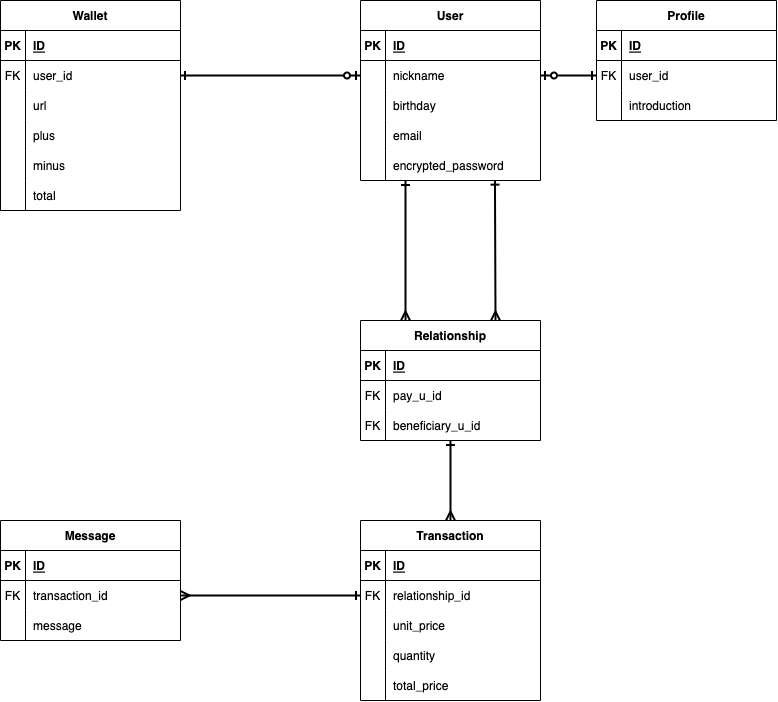

The diagram above was exported from draw.io. Its source (the exported page's mxGraphModel, read from the mxfile embedded in the PNG):
<mxGraphModel dx="572" dy="648" grid="1" gridSize="10" guides="1" tooltips="1" connect="1" arrows="1" fold="1" page="1" pageScale="1" pageWidth="1169" pageHeight="827" math="0" shadow="0">
  <root>
    <mxCell id="0" />
    <mxCell id="1" parent="0" />
    <mxCell id="146" style="edgeStyle=none;html=1;exitX=1;exitY=0.5;exitDx=0;exitDy=0;entryX=0;entryY=0.5;entryDx=0;entryDy=0;strokeWidth=2;endArrow=ERone;endFill=0;startArrow=ERzeroToOne;startFill=0;" parent="1" source="24" target="49" edge="1">
      <mxGeometry relative="1" as="geometry" />
    </mxCell>
    <mxCell id="174" style="edgeStyle=none;html=1;entryX=0.75;entryY=0;entryDx=0;entryDy=0;startArrow=ERone;startFill=0;endArrow=ERmany;endFill=0;strokeWidth=2;exitX=0.747;exitY=0.988;exitDx=0;exitDy=0;exitPerimeter=0;" edge="1" parent="1" source="33" target="157">
      <mxGeometry relative="1" as="geometry" />
    </mxCell>
    <mxCell id="175" style="edgeStyle=none;html=1;entryX=0.25;entryY=0;entryDx=0;entryDy=0;startArrow=ERone;startFill=0;endArrow=ERmany;endFill=0;strokeWidth=2;exitX=0.25;exitY=1;exitDx=0;exitDy=0;exitPerimeter=0;" edge="1" parent="1" source="33" target="157">
      <mxGeometry relative="1" as="geometry" />
    </mxCell>
    <mxCell id="20" value="User" style="shape=table;startSize=30;container=1;collapsible=1;childLayout=tableLayout;fixedRows=1;rowLines=0;fontStyle=1;align=center;resizeLast=1;" parent="1" vertex="1">
      <mxGeometry x="480" y="40" width="180" height="180" as="geometry" />
    </mxCell>
    <mxCell id="21" value="" style="shape=partialRectangle;collapsible=0;dropTarget=0;pointerEvents=0;fillColor=none;top=0;left=0;bottom=1;right=0;points=[[0,0.5],[1,0.5]];portConstraint=eastwest;" parent="20" vertex="1">
      <mxGeometry y="30" width="180" height="30" as="geometry" />
    </mxCell>
    <mxCell id="22" value="PK" style="shape=partialRectangle;connectable=0;fillColor=none;top=0;left=0;bottom=0;right=0;fontStyle=1;overflow=hidden;" parent="21" vertex="1">
      <mxGeometry width="25" height="30" as="geometry">
        <mxRectangle width="25" height="30" as="alternateBounds" />
      </mxGeometry>
    </mxCell>
    <mxCell id="23" value="ID" style="shape=partialRectangle;connectable=0;fillColor=none;top=0;left=0;bottom=0;right=0;align=left;spacingLeft=6;fontStyle=5;overflow=hidden;" parent="21" vertex="1">
      <mxGeometry x="25" width="155" height="30" as="geometry">
        <mxRectangle width="155" height="30" as="alternateBounds" />
      </mxGeometry>
    </mxCell>
    <mxCell id="24" value="" style="shape=partialRectangle;collapsible=0;dropTarget=0;pointerEvents=0;fillColor=none;top=0;left=0;bottom=0;right=0;points=[[0,0.5],[1,0.5]];portConstraint=eastwest;" parent="20" vertex="1">
      <mxGeometry y="60" width="180" height="30" as="geometry" />
    </mxCell>
    <mxCell id="25" value="" style="shape=partialRectangle;connectable=0;fillColor=none;top=0;left=0;bottom=0;right=0;editable=1;overflow=hidden;" parent="24" vertex="1">
      <mxGeometry width="25" height="30" as="geometry">
        <mxRectangle width="25" height="30" as="alternateBounds" />
      </mxGeometry>
    </mxCell>
    <mxCell id="26" value="nickname" style="shape=partialRectangle;connectable=0;fillColor=none;top=0;left=0;bottom=0;right=0;align=left;spacingLeft=6;overflow=hidden;" parent="24" vertex="1">
      <mxGeometry x="25" width="155" height="30" as="geometry">
        <mxRectangle width="155" height="30" as="alternateBounds" />
      </mxGeometry>
    </mxCell>
    <mxCell id="27" value="" style="shape=partialRectangle;collapsible=0;dropTarget=0;pointerEvents=0;fillColor=none;top=0;left=0;bottom=0;right=0;points=[[0,0.5],[1,0.5]];portConstraint=eastwest;" parent="20" vertex="1">
      <mxGeometry y="90" width="180" height="30" as="geometry" />
    </mxCell>
    <mxCell id="28" value="" style="shape=partialRectangle;connectable=0;fillColor=none;top=0;left=0;bottom=0;right=0;editable=1;overflow=hidden;" parent="27" vertex="1">
      <mxGeometry width="25" height="30" as="geometry">
        <mxRectangle width="25" height="30" as="alternateBounds" />
      </mxGeometry>
    </mxCell>
    <mxCell id="29" value="birthday" style="shape=partialRectangle;connectable=0;fillColor=none;top=0;left=0;bottom=0;right=0;align=left;spacingLeft=6;overflow=hidden;" parent="27" vertex="1">
      <mxGeometry x="25" width="155" height="30" as="geometry">
        <mxRectangle width="155" height="30" as="alternateBounds" />
      </mxGeometry>
    </mxCell>
    <mxCell id="30" value="" style="shape=partialRectangle;collapsible=0;dropTarget=0;pointerEvents=0;fillColor=none;top=0;left=0;bottom=0;right=0;points=[[0,0.5],[1,0.5]];portConstraint=eastwest;" parent="20" vertex="1">
      <mxGeometry y="120" width="180" height="30" as="geometry" />
    </mxCell>
    <mxCell id="31" value="" style="shape=partialRectangle;connectable=0;fillColor=none;top=0;left=0;bottom=0;right=0;editable=1;overflow=hidden;" parent="30" vertex="1">
      <mxGeometry width="25" height="30" as="geometry">
        <mxRectangle width="25" height="30" as="alternateBounds" />
      </mxGeometry>
    </mxCell>
    <mxCell id="32" value="email" style="shape=partialRectangle;connectable=0;fillColor=none;top=0;left=0;bottom=0;right=0;align=left;spacingLeft=6;overflow=hidden;" parent="30" vertex="1">
      <mxGeometry x="25" width="155" height="30" as="geometry">
        <mxRectangle width="155" height="30" as="alternateBounds" />
      </mxGeometry>
    </mxCell>
    <mxCell id="33" value="" style="shape=partialRectangle;collapsible=0;dropTarget=0;pointerEvents=0;fillColor=none;top=0;left=0;bottom=0;right=0;points=[[0,0.5],[1,0.5]];portConstraint=eastwest;" parent="20" vertex="1">
      <mxGeometry y="150" width="180" height="30" as="geometry" />
    </mxCell>
    <mxCell id="34" value="" style="shape=partialRectangle;connectable=0;fillColor=none;top=0;left=0;bottom=0;right=0;editable=1;overflow=hidden;" parent="33" vertex="1">
      <mxGeometry width="25" height="30" as="geometry">
        <mxRectangle width="25" height="30" as="alternateBounds" />
      </mxGeometry>
    </mxCell>
    <mxCell id="35" value="encrypted_password" style="shape=partialRectangle;connectable=0;fillColor=none;top=0;left=0;bottom=0;right=0;align=left;spacingLeft=6;overflow=hidden;" parent="33" vertex="1">
      <mxGeometry x="25" width="155" height="30" as="geometry">
        <mxRectangle width="155" height="30" as="alternateBounds" />
      </mxGeometry>
    </mxCell>
    <mxCell id="45" value="Profile" style="shape=table;startSize=30;container=1;collapsible=1;childLayout=tableLayout;fixedRows=1;rowLines=0;fontStyle=1;align=center;resizeLast=1;" parent="1" vertex="1">
      <mxGeometry x="716" y="40" width="180" height="120" as="geometry" />
    </mxCell>
    <mxCell id="46" value="" style="shape=partialRectangle;collapsible=0;dropTarget=0;pointerEvents=0;fillColor=none;top=0;left=0;bottom=1;right=0;points=[[0,0.5],[1,0.5]];portConstraint=eastwest;" parent="45" vertex="1">
      <mxGeometry y="30" width="180" height="30" as="geometry" />
    </mxCell>
    <mxCell id="47" value="PK" style="shape=partialRectangle;connectable=0;fillColor=none;top=0;left=0;bottom=0;right=0;fontStyle=1;overflow=hidden;" parent="46" vertex="1">
      <mxGeometry width="25" height="30" as="geometry">
        <mxRectangle width="25" height="30" as="alternateBounds" />
      </mxGeometry>
    </mxCell>
    <mxCell id="48" value="ID" style="shape=partialRectangle;connectable=0;fillColor=none;top=0;left=0;bottom=0;right=0;align=left;spacingLeft=6;fontStyle=5;overflow=hidden;" parent="46" vertex="1">
      <mxGeometry x="25" width="155" height="30" as="geometry">
        <mxRectangle width="155" height="30" as="alternateBounds" />
      </mxGeometry>
    </mxCell>
    <mxCell id="49" value="" style="shape=partialRectangle;collapsible=0;dropTarget=0;pointerEvents=0;fillColor=none;top=0;left=0;bottom=0;right=0;points=[[0,0.5],[1,0.5]];portConstraint=eastwest;" parent="45" vertex="1">
      <mxGeometry y="60" width="180" height="30" as="geometry" />
    </mxCell>
    <mxCell id="50" value="FK" style="shape=partialRectangle;connectable=0;fillColor=none;top=0;left=0;bottom=0;right=0;editable=1;overflow=hidden;" parent="49" vertex="1">
      <mxGeometry width="25" height="30" as="geometry">
        <mxRectangle width="25" height="30" as="alternateBounds" />
      </mxGeometry>
    </mxCell>
    <mxCell id="51" value="user_id" style="shape=partialRectangle;connectable=0;fillColor=none;top=0;left=0;bottom=0;right=0;align=left;spacingLeft=6;overflow=hidden;" parent="49" vertex="1">
      <mxGeometry x="25" width="155" height="30" as="geometry">
        <mxRectangle width="155" height="30" as="alternateBounds" />
      </mxGeometry>
    </mxCell>
    <mxCell id="52" value="" style="shape=partialRectangle;collapsible=0;dropTarget=0;pointerEvents=0;fillColor=none;top=0;left=0;bottom=0;right=0;points=[[0,0.5],[1,0.5]];portConstraint=eastwest;" parent="45" vertex="1">
      <mxGeometry y="90" width="180" height="30" as="geometry" />
    </mxCell>
    <mxCell id="53" value="" style="shape=partialRectangle;connectable=0;fillColor=none;top=0;left=0;bottom=0;right=0;editable=1;overflow=hidden;" parent="52" vertex="1">
      <mxGeometry width="25" height="30" as="geometry">
        <mxRectangle width="25" height="30" as="alternateBounds" />
      </mxGeometry>
    </mxCell>
    <mxCell id="54" value="introduction" style="shape=partialRectangle;connectable=0;fillColor=none;top=0;left=0;bottom=0;right=0;align=left;spacingLeft=6;overflow=hidden;" parent="52" vertex="1">
      <mxGeometry x="25" width="155" height="30" as="geometry">
        <mxRectangle width="155" height="30" as="alternateBounds" />
      </mxGeometry>
    </mxCell>
    <mxCell id="67" value="Wallet" style="shape=table;startSize=30;container=1;collapsible=1;childLayout=tableLayout;fixedRows=1;rowLines=0;fontStyle=1;align=center;resizeLast=1;" parent="1" vertex="1">
      <mxGeometry x="120" y="40" width="180" height="210" as="geometry" />
    </mxCell>
    <mxCell id="68" value="" style="shape=partialRectangle;collapsible=0;dropTarget=0;pointerEvents=0;fillColor=none;top=0;left=0;bottom=1;right=0;points=[[0,0.5],[1,0.5]];portConstraint=eastwest;" parent="67" vertex="1">
      <mxGeometry y="30" width="180" height="30" as="geometry" />
    </mxCell>
    <mxCell id="69" value="PK" style="shape=partialRectangle;connectable=0;fillColor=none;top=0;left=0;bottom=0;right=0;fontStyle=1;overflow=hidden;" parent="68" vertex="1">
      <mxGeometry width="25" height="30" as="geometry">
        <mxRectangle width="25" height="30" as="alternateBounds" />
      </mxGeometry>
    </mxCell>
    <mxCell id="70" value="ID" style="shape=partialRectangle;connectable=0;fillColor=none;top=0;left=0;bottom=0;right=0;align=left;spacingLeft=6;fontStyle=5;overflow=hidden;" parent="68" vertex="1">
      <mxGeometry x="25" width="155" height="30" as="geometry">
        <mxRectangle width="155" height="30" as="alternateBounds" />
      </mxGeometry>
    </mxCell>
    <mxCell id="71" value="" style="shape=partialRectangle;collapsible=0;dropTarget=0;pointerEvents=0;fillColor=none;top=0;left=0;bottom=0;right=0;points=[[0,0.5],[1,0.5]];portConstraint=eastwest;" parent="67" vertex="1">
      <mxGeometry y="60" width="180" height="30" as="geometry" />
    </mxCell>
    <mxCell id="72" value="FK" style="shape=partialRectangle;connectable=0;fillColor=none;top=0;left=0;bottom=0;right=0;editable=1;overflow=hidden;" parent="71" vertex="1">
      <mxGeometry width="25" height="30" as="geometry">
        <mxRectangle width="25" height="30" as="alternateBounds" />
      </mxGeometry>
    </mxCell>
    <mxCell id="73" value="user_id" style="shape=partialRectangle;connectable=0;fillColor=none;top=0;left=0;bottom=0;right=0;align=left;spacingLeft=6;overflow=hidden;" parent="71" vertex="1">
      <mxGeometry x="25" width="155" height="30" as="geometry">
        <mxRectangle width="155" height="30" as="alternateBounds" />
      </mxGeometry>
    </mxCell>
    <mxCell id="74" value="" style="shape=partialRectangle;collapsible=0;dropTarget=0;pointerEvents=0;fillColor=none;top=0;left=0;bottom=0;right=0;points=[[0,0.5],[1,0.5]];portConstraint=eastwest;" parent="67" vertex="1">
      <mxGeometry y="90" width="180" height="30" as="geometry" />
    </mxCell>
    <mxCell id="75" value="" style="shape=partialRectangle;connectable=0;fillColor=none;top=0;left=0;bottom=0;right=0;editable=1;overflow=hidden;" parent="74" vertex="1">
      <mxGeometry width="25" height="30" as="geometry">
        <mxRectangle width="25" height="30" as="alternateBounds" />
      </mxGeometry>
    </mxCell>
    <mxCell id="76" value="url" style="shape=partialRectangle;connectable=0;fillColor=none;top=0;left=0;bottom=0;right=0;align=left;spacingLeft=6;overflow=hidden;" parent="74" vertex="1">
      <mxGeometry x="25" width="155" height="30" as="geometry">
        <mxRectangle width="155" height="30" as="alternateBounds" />
      </mxGeometry>
    </mxCell>
    <mxCell id="77" value="" style="shape=partialRectangle;collapsible=0;dropTarget=0;pointerEvents=0;fillColor=none;top=0;left=0;bottom=0;right=0;points=[[0,0.5],[1,0.5]];portConstraint=eastwest;" parent="67" vertex="1">
      <mxGeometry y="120" width="180" height="30" as="geometry" />
    </mxCell>
    <mxCell id="78" value="" style="shape=partialRectangle;connectable=0;fillColor=none;top=0;left=0;bottom=0;right=0;editable=1;overflow=hidden;" parent="77" vertex="1">
      <mxGeometry width="25" height="30" as="geometry">
        <mxRectangle width="25" height="30" as="alternateBounds" />
      </mxGeometry>
    </mxCell>
    <mxCell id="79" value="plus" style="shape=partialRectangle;connectable=0;fillColor=none;top=0;left=0;bottom=0;right=0;align=left;spacingLeft=6;overflow=hidden;" parent="77" vertex="1">
      <mxGeometry x="25" width="155" height="30" as="geometry">
        <mxRectangle width="155" height="30" as="alternateBounds" />
      </mxGeometry>
    </mxCell>
    <mxCell id="80" value="" style="shape=partialRectangle;collapsible=0;dropTarget=0;pointerEvents=0;fillColor=none;top=0;left=0;bottom=0;right=0;points=[[0,0.5],[1,0.5]];portConstraint=eastwest;" parent="67" vertex="1">
      <mxGeometry y="150" width="180" height="30" as="geometry" />
    </mxCell>
    <mxCell id="81" value="" style="shape=partialRectangle;connectable=0;fillColor=none;top=0;left=0;bottom=0;right=0;editable=1;overflow=hidden;" parent="80" vertex="1">
      <mxGeometry width="25" height="30" as="geometry">
        <mxRectangle width="25" height="30" as="alternateBounds" />
      </mxGeometry>
    </mxCell>
    <mxCell id="82" value="minus" style="shape=partialRectangle;connectable=0;fillColor=none;top=0;left=0;bottom=0;right=0;align=left;spacingLeft=6;overflow=hidden;" parent="80" vertex="1">
      <mxGeometry x="25" width="155" height="30" as="geometry">
        <mxRectangle width="155" height="30" as="alternateBounds" />
      </mxGeometry>
    </mxCell>
    <mxCell id="83" value="" style="shape=partialRectangle;collapsible=0;dropTarget=0;pointerEvents=0;fillColor=none;top=0;left=0;bottom=0;right=0;points=[[0,0.5],[1,0.5]];portConstraint=eastwest;" parent="67" vertex="1">
      <mxGeometry y="180" width="180" height="30" as="geometry" />
    </mxCell>
    <mxCell id="84" value="" style="shape=partialRectangle;connectable=0;fillColor=none;top=0;left=0;bottom=0;right=0;editable=1;overflow=hidden;" parent="83" vertex="1">
      <mxGeometry width="25" height="30" as="geometry">
        <mxRectangle width="25" height="30" as="alternateBounds" />
      </mxGeometry>
    </mxCell>
    <mxCell id="85" value="total" style="shape=partialRectangle;connectable=0;fillColor=none;top=0;left=0;bottom=0;right=0;align=left;spacingLeft=6;overflow=hidden;" parent="83" vertex="1">
      <mxGeometry x="25" width="155" height="30" as="geometry">
        <mxRectangle width="155" height="30" as="alternateBounds" />
      </mxGeometry>
    </mxCell>
    <mxCell id="108" value="Transaction" style="shape=table;startSize=30;container=1;collapsible=1;childLayout=tableLayout;fixedRows=1;rowLines=0;fontStyle=1;align=center;resizeLast=1;" parent="1" vertex="1">
      <mxGeometry x="480" y="560" width="180" height="180" as="geometry" />
    </mxCell>
    <mxCell id="109" value="" style="shape=partialRectangle;collapsible=0;dropTarget=0;pointerEvents=0;fillColor=none;top=0;left=0;bottom=1;right=0;points=[[0,0.5],[1,0.5]];portConstraint=eastwest;" parent="108" vertex="1">
      <mxGeometry y="30" width="180" height="30" as="geometry" />
    </mxCell>
    <mxCell id="110" value="PK" style="shape=partialRectangle;connectable=0;fillColor=none;top=0;left=0;bottom=0;right=0;fontStyle=1;overflow=hidden;" parent="109" vertex="1">
      <mxGeometry width="25" height="30" as="geometry">
        <mxRectangle width="25" height="30" as="alternateBounds" />
      </mxGeometry>
    </mxCell>
    <mxCell id="111" value="ID" style="shape=partialRectangle;connectable=0;fillColor=none;top=0;left=0;bottom=0;right=0;align=left;spacingLeft=6;fontStyle=5;overflow=hidden;" parent="109" vertex="1">
      <mxGeometry x="25" width="155" height="30" as="geometry">
        <mxRectangle width="155" height="30" as="alternateBounds" />
      </mxGeometry>
    </mxCell>
    <mxCell id="112" value="" style="shape=partialRectangle;collapsible=0;dropTarget=0;pointerEvents=0;fillColor=none;top=0;left=0;bottom=0;right=0;points=[[0,0.5],[1,0.5]];portConstraint=eastwest;" parent="108" vertex="1">
      <mxGeometry y="60" width="180" height="30" as="geometry" />
    </mxCell>
    <mxCell id="113" value="FK" style="shape=partialRectangle;connectable=0;fillColor=none;top=0;left=0;bottom=0;right=0;editable=1;overflow=hidden;" parent="112" vertex="1">
      <mxGeometry width="25" height="30" as="geometry">
        <mxRectangle width="25" height="30" as="alternateBounds" />
      </mxGeometry>
    </mxCell>
    <mxCell id="114" value="relationship_id" style="shape=partialRectangle;connectable=0;fillColor=none;top=0;left=0;bottom=0;right=0;align=left;spacingLeft=6;overflow=hidden;" parent="112" vertex="1">
      <mxGeometry x="25" width="155" height="30" as="geometry">
        <mxRectangle width="155" height="30" as="alternateBounds" />
      </mxGeometry>
    </mxCell>
    <mxCell id="118" value="" style="shape=partialRectangle;collapsible=0;dropTarget=0;pointerEvents=0;fillColor=none;top=0;left=0;bottom=0;right=0;points=[[0,0.5],[1,0.5]];portConstraint=eastwest;" parent="108" vertex="1">
      <mxGeometry y="90" width="180" height="30" as="geometry" />
    </mxCell>
    <mxCell id="119" value="" style="shape=partialRectangle;connectable=0;fillColor=none;top=0;left=0;bottom=0;right=0;editable=1;overflow=hidden;" parent="118" vertex="1">
      <mxGeometry width="25" height="30" as="geometry">
        <mxRectangle width="25" height="30" as="alternateBounds" />
      </mxGeometry>
    </mxCell>
    <mxCell id="120" value="unit_price" style="shape=partialRectangle;connectable=0;fillColor=none;top=0;left=0;bottom=0;right=0;align=left;spacingLeft=6;overflow=hidden;" parent="118" vertex="1">
      <mxGeometry x="25" width="155" height="30" as="geometry">
        <mxRectangle width="155" height="30" as="alternateBounds" />
      </mxGeometry>
    </mxCell>
    <mxCell id="121" value="" style="shape=partialRectangle;collapsible=0;dropTarget=0;pointerEvents=0;fillColor=none;top=0;left=0;bottom=0;right=0;points=[[0,0.5],[1,0.5]];portConstraint=eastwest;" parent="108" vertex="1">
      <mxGeometry y="120" width="180" height="30" as="geometry" />
    </mxCell>
    <mxCell id="122" value="" style="shape=partialRectangle;connectable=0;fillColor=none;top=0;left=0;bottom=0;right=0;editable=1;overflow=hidden;" parent="121" vertex="1">
      <mxGeometry width="25" height="30" as="geometry">
        <mxRectangle width="25" height="30" as="alternateBounds" />
      </mxGeometry>
    </mxCell>
    <mxCell id="123" value="quantity" style="shape=partialRectangle;connectable=0;fillColor=none;top=0;left=0;bottom=0;right=0;align=left;spacingLeft=6;overflow=hidden;" parent="121" vertex="1">
      <mxGeometry x="25" width="155" height="30" as="geometry">
        <mxRectangle width="155" height="30" as="alternateBounds" />
      </mxGeometry>
    </mxCell>
    <mxCell id="124" value="" style="shape=partialRectangle;collapsible=0;dropTarget=0;pointerEvents=0;fillColor=none;top=0;left=0;bottom=0;right=0;points=[[0,0.5],[1,0.5]];portConstraint=eastwest;" parent="108" vertex="1">
      <mxGeometry y="150" width="180" height="30" as="geometry" />
    </mxCell>
    <mxCell id="125" value="" style="shape=partialRectangle;connectable=0;fillColor=none;top=0;left=0;bottom=0;right=0;editable=1;overflow=hidden;" parent="124" vertex="1">
      <mxGeometry width="25" height="30" as="geometry">
        <mxRectangle width="25" height="30" as="alternateBounds" />
      </mxGeometry>
    </mxCell>
    <mxCell id="126" value="total_price" style="shape=partialRectangle;connectable=0;fillColor=none;top=0;left=0;bottom=0;right=0;align=left;spacingLeft=6;overflow=hidden;" parent="124" vertex="1">
      <mxGeometry x="25" width="155" height="30" as="geometry">
        <mxRectangle width="155" height="30" as="alternateBounds" />
      </mxGeometry>
    </mxCell>
    <mxCell id="127" value="Message" style="shape=table;startSize=30;container=1;collapsible=1;childLayout=tableLayout;fixedRows=1;rowLines=0;fontStyle=1;align=center;resizeLast=1;" parent="1" vertex="1">
      <mxGeometry x="120" y="560" width="180" height="120" as="geometry" />
    </mxCell>
    <mxCell id="128" value="" style="shape=partialRectangle;collapsible=0;dropTarget=0;pointerEvents=0;fillColor=none;top=0;left=0;bottom=1;right=0;points=[[0,0.5],[1,0.5]];portConstraint=eastwest;" parent="127" vertex="1">
      <mxGeometry y="30" width="180" height="30" as="geometry" />
    </mxCell>
    <mxCell id="129" value="PK" style="shape=partialRectangle;connectable=0;fillColor=none;top=0;left=0;bottom=0;right=0;fontStyle=1;overflow=hidden;" parent="128" vertex="1">
      <mxGeometry width="25" height="30" as="geometry">
        <mxRectangle width="25" height="30" as="alternateBounds" />
      </mxGeometry>
    </mxCell>
    <mxCell id="130" value="ID" style="shape=partialRectangle;connectable=0;fillColor=none;top=0;left=0;bottom=0;right=0;align=left;spacingLeft=6;fontStyle=5;overflow=hidden;" parent="128" vertex="1">
      <mxGeometry x="25" width="155" height="30" as="geometry">
        <mxRectangle width="155" height="30" as="alternateBounds" />
      </mxGeometry>
    </mxCell>
    <mxCell id="131" value="" style="shape=partialRectangle;collapsible=0;dropTarget=0;pointerEvents=0;fillColor=none;top=0;left=0;bottom=0;right=0;points=[[0,0.5],[1,0.5]];portConstraint=eastwest;" parent="127" vertex="1">
      <mxGeometry y="60" width="180" height="30" as="geometry" />
    </mxCell>
    <mxCell id="132" value="FK" style="shape=partialRectangle;connectable=0;fillColor=none;top=0;left=0;bottom=0;right=0;editable=1;overflow=hidden;" parent="131" vertex="1">
      <mxGeometry width="25" height="30" as="geometry">
        <mxRectangle width="25" height="30" as="alternateBounds" />
      </mxGeometry>
    </mxCell>
    <mxCell id="133" value="transaction_id" style="shape=partialRectangle;connectable=0;fillColor=none;top=0;left=0;bottom=0;right=0;align=left;spacingLeft=6;overflow=hidden;" parent="131" vertex="1">
      <mxGeometry x="25" width="155" height="30" as="geometry">
        <mxRectangle width="155" height="30" as="alternateBounds" />
      </mxGeometry>
    </mxCell>
    <mxCell id="137" value="" style="shape=partialRectangle;collapsible=0;dropTarget=0;pointerEvents=0;fillColor=none;top=0;left=0;bottom=0;right=0;points=[[0,0.5],[1,0.5]];portConstraint=eastwest;" parent="127" vertex="1">
      <mxGeometry y="90" width="180" height="30" as="geometry" />
    </mxCell>
    <mxCell id="138" value="" style="shape=partialRectangle;connectable=0;fillColor=none;top=0;left=0;bottom=0;right=0;editable=1;overflow=hidden;" parent="137" vertex="1">
      <mxGeometry width="25" height="30" as="geometry">
        <mxRectangle width="25" height="30" as="alternateBounds" />
      </mxGeometry>
    </mxCell>
    <mxCell id="139" value="message" style="shape=partialRectangle;connectable=0;fillColor=none;top=0;left=0;bottom=0;right=0;align=left;spacingLeft=6;overflow=hidden;" parent="137" vertex="1">
      <mxGeometry x="25" width="155" height="30" as="geometry">
        <mxRectangle width="155" height="30" as="alternateBounds" />
      </mxGeometry>
    </mxCell>
    <mxCell id="147" style="edgeStyle=none;html=1;exitX=0;exitY=0.5;exitDx=0;exitDy=0;entryX=1;entryY=0.5;entryDx=0;entryDy=0;startArrow=ERzeroToOne;startFill=0;endArrow=ERone;endFill=0;strokeWidth=2;" parent="1" source="24" target="71" edge="1">
      <mxGeometry relative="1" as="geometry" />
    </mxCell>
    <mxCell id="177" style="edgeStyle=none;html=1;entryX=0.5;entryY=0;entryDx=0;entryDy=0;startArrow=ERone;startFill=0;endArrow=ERmany;endFill=0;strokeWidth=2;" edge="1" parent="1" source="157" target="108">
      <mxGeometry relative="1" as="geometry" />
    </mxCell>
    <mxCell id="157" value="Relationship" style="shape=table;startSize=30;container=1;collapsible=1;childLayout=tableLayout;fixedRows=1;rowLines=0;fontStyle=1;align=center;resizeLast=1;" vertex="1" parent="1">
      <mxGeometry x="480" y="360" width="180" height="120" as="geometry" />
    </mxCell>
    <mxCell id="158" value="" style="shape=partialRectangle;collapsible=0;dropTarget=0;pointerEvents=0;fillColor=none;top=0;left=0;bottom=1;right=0;points=[[0,0.5],[1,0.5]];portConstraint=eastwest;" vertex="1" parent="157">
      <mxGeometry y="30" width="180" height="30" as="geometry" />
    </mxCell>
    <mxCell id="159" value="PK" style="shape=partialRectangle;connectable=0;fillColor=none;top=0;left=0;bottom=0;right=0;fontStyle=1;overflow=hidden;" vertex="1" parent="158">
      <mxGeometry width="25" height="30" as="geometry">
        <mxRectangle width="25" height="30" as="alternateBounds" />
      </mxGeometry>
    </mxCell>
    <mxCell id="160" value="ID" style="shape=partialRectangle;connectable=0;fillColor=none;top=0;left=0;bottom=0;right=0;align=left;spacingLeft=6;fontStyle=5;overflow=hidden;" vertex="1" parent="158">
      <mxGeometry x="25" width="155" height="30" as="geometry">
        <mxRectangle width="155" height="30" as="alternateBounds" />
      </mxGeometry>
    </mxCell>
    <mxCell id="161" value="" style="shape=partialRectangle;collapsible=0;dropTarget=0;pointerEvents=0;fillColor=none;top=0;left=0;bottom=0;right=0;points=[[0,0.5],[1,0.5]];portConstraint=eastwest;" vertex="1" parent="157">
      <mxGeometry y="60" width="180" height="30" as="geometry" />
    </mxCell>
    <mxCell id="162" value="FK" style="shape=partialRectangle;connectable=0;fillColor=none;top=0;left=0;bottom=0;right=0;editable=1;overflow=hidden;" vertex="1" parent="161">
      <mxGeometry width="25" height="30" as="geometry">
        <mxRectangle width="25" height="30" as="alternateBounds" />
      </mxGeometry>
    </mxCell>
    <mxCell id="163" value="pay_u_id" style="shape=partialRectangle;connectable=0;fillColor=none;top=0;left=0;bottom=0;right=0;align=left;spacingLeft=6;overflow=hidden;" vertex="1" parent="161">
      <mxGeometry x="25" width="155" height="30" as="geometry">
        <mxRectangle width="155" height="30" as="alternateBounds" />
      </mxGeometry>
    </mxCell>
    <mxCell id="164" value="" style="shape=partialRectangle;collapsible=0;dropTarget=0;pointerEvents=0;fillColor=none;top=0;left=0;bottom=0;right=0;points=[[0,0.5],[1,0.5]];portConstraint=eastwest;" vertex="1" parent="157">
      <mxGeometry y="90" width="180" height="30" as="geometry" />
    </mxCell>
    <mxCell id="165" value="FK" style="shape=partialRectangle;connectable=0;fillColor=none;top=0;left=0;bottom=0;right=0;editable=1;overflow=hidden;" vertex="1" parent="164">
      <mxGeometry width="25" height="30" as="geometry">
        <mxRectangle width="25" height="30" as="alternateBounds" />
      </mxGeometry>
    </mxCell>
    <mxCell id="166" value="beneficiary_u_id" style="shape=partialRectangle;connectable=0;fillColor=none;top=0;left=0;bottom=0;right=0;align=left;spacingLeft=6;overflow=hidden;" vertex="1" parent="164">
      <mxGeometry x="25" width="155" height="30" as="geometry">
        <mxRectangle width="155" height="30" as="alternateBounds" />
      </mxGeometry>
    </mxCell>
    <mxCell id="173" style="edgeStyle=none;html=1;entryX=1;entryY=0.5;entryDx=0;entryDy=0;startArrow=ERone;startFill=0;endArrow=ERmany;endFill=0;strokeWidth=2;" edge="1" parent="1" source="112" target="131">
      <mxGeometry relative="1" as="geometry" />
    </mxCell>
  </root>
</mxGraphModel>